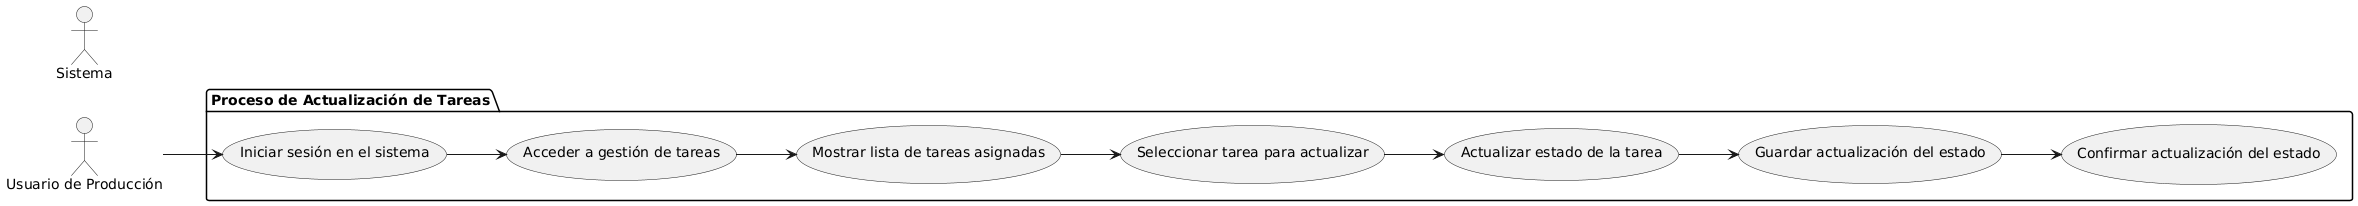

The diagram above was rendered by PlantUML. Its source (embedded in the PNG):
@startuml
left to right direction

actor "Usuario de Producción" as UP
actor "Sistema" as S

package "Proceso de Actualización de Tareas" {
  usecase "Iniciar sesión en el sistema" as UC1
  usecase "Acceder a gestión de tareas" as UC2
  usecase "Mostrar lista de tareas asignadas" as UC3
  usecase "Seleccionar tarea para actualizar" as UC4
  usecase "Actualizar estado de la tarea" as UC5
  usecase "Guardar actualización del estado" as UC6
  usecase "Confirmar actualización del estado" as UC7
}

UP --> UC1
UC1 --> UC2
UC2 --> UC3
UC3 --> UC4
UC4 --> UC5
UC5 --> UC6
UC6 --> UC7
@enduml